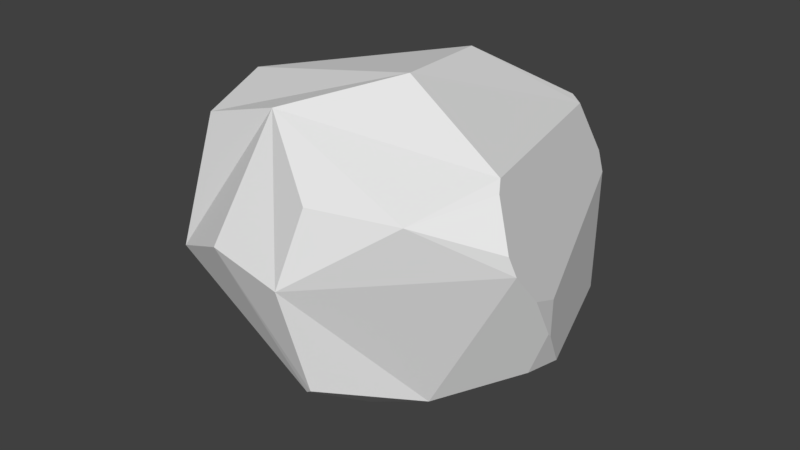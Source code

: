 # Source: rock_fancy_4.blend  (saved by Blender 2.78.0; exported with 4.5.12 LTS)
import bpy
from mathutils import Matrix  # noqa: F401  (used for matrix-valued properties, if any)

bpy.ops.wm.read_factory_settings(use_empty=True)
scene = bpy.context.scene
scene.name = 'Scene'

# ---- collections
col_collection_1 = bpy.data.collections.new('Collection 1'); scene.collection.children.link(col_collection_1)

# ---- world
world_world = bpy.data.worlds.new('World'); scene.world = world_world
world_world.color = (0.05088, 0.05088, 0.05088)
world_world.use_sun_shadow = False
world_world.sun_shadow_jitter_overblur = 0.0
world_world.cycles.sampling_method = 'MANUAL'

# ---- meshes
me_cube_001 = bpy.data.meshes.new('Cube.001')
me_cube_001.from_pydata([(-3.955, 0.5651, 0.6631), (-2.879, -1.861, -0.1861), (0.3752, 3.933, 0.865), (-3.207, 2.536, -1.456), (-2.705, -1.299, 1.878), (-0.03051, -2.122, 1.45), (-1.872, 2.609, -2.753), (1.275, -1.646, 1.384), (-0.214, -2.536, 0.2846), (-1.567, -2.397, 0.4468), (-3.767, -0.585, -1.016), (-3.208, 1.1, -2.486), (-2.038, 3.285, -0.4787), (-3.759, 1.659, -0.2256), (0.5453, 3.541, 1.547), (-0.4317, 2.065, 2.52), (0.05723, -0.03447, 2.756), (-3.158, 0.1128, 2.094), (-1.288, -1.391, 2.313), (-0.89, 3.561, -1.274), (-0.9053, 0.1535, -2.753), (-2.241, 1.536, -3.049), (0.4651, 3.185, -2.111), (2.333, -0.7907, 0.9779), (1.988, -0.5643, 1.684), (0.9644, 3.812, 0.576), (0.7463, 3.45, 1.46), (1.88, -0.3945, 1.821), (1.361, 3.216, -1.61), (2.398, 0.291, -0.1289), (1.115, 3.717, 0.2647), (2.453, 0.1886, -0.6643), (2.301, 0.6601, -1.369), (2.427, -0.7258, 0.6771), (2.492, -0.3023, 0.1396), (2.121, 0.1942, -1.431), (2.462, 0.1161, -0.5902), (-0.1053, -2.13, -1.514), (0.01417, -2.177, -1.423), (0.05309, -0.9527, -2.272), (1.129, -0.8778, -1.806)], [], [(26, 25, 2, 14), (5, 18, 4, 1, 9, 8), (18, 16, 15, 17, 4), (11, 10, 0, 13, 3), (12, 3, 13, 0, 17, 15, 14, 2), (27, 26, 14, 15, 16), (4, 17, 0, 10, 1), (19, 6, 3, 12, 2), (6, 21, 11, 3), (16, 18, 5, 7, 24, 27), (7, 23, 24), (22, 6, 19, 2, 25, 30, 28), (29, 31, 32, 28, 30), (32, 31, 36, 35), (29, 34, 36, 31), (23, 33, 34, 29, 30, 25, 26, 27, 24), (40, 38, 37, 39), (22, 28, 32, 35, 40, 39, 20, 21, 6), (35, 36, 34, 33, 23, 7, 5, 8, 38, 40), (8, 9, 1, 37, 38), (10, 11, 21, 20, 39, 37, 1)])
me_cube_001.use_remesh_preserve_volume = False
me_cube_001.use_remesh_preserve_attributes = False
me_cube_001.use_mirror_vertex_groups = False
me_cube_001.update()

# ---- objects
ob_cube = bpy.data.objects.new('Cube', me_cube_001)

# ---- transforms, parenting, visibility, modifiers, constraints
ob_cube.location = (0.0, 0.0, 0.0)
ob_cube.lineart.crease_threshold = 0.0

# ---- collection membership
col_collection_1.objects.link(ob_cube)

# ---- scene / render settings (as saved in the file)
scene.frame_start = 1; scene.frame_end = 250; scene.frame_set(1)
scene.render.engine = 'BLENDER_EEVEE_NEXT'
scene.render.resolution_percentage = 50
scene.render.dither_intensity = 0.0
scene.cycles.use_denoising = False
scene.cycles.samples = 128
scene.cycles.sampling_pattern = 'TABULATED_SOBOL'
scene.cycles.light_sampling_threshold = 0.0
scene.cycles.use_adaptive_sampling = False
scene.cycles.use_light_tree = False
scene.cycles.blur_glossy = 0.0
scene.cycles.sample_clamp_indirect = 0.0
scene.view_settings.view_transform = 'Standard'
bpy.context.view_layer.update()

# ---- added for rendering (the .blend has no active camera and no usable light): camera, sun
cam_auto = bpy.data.cameras.new('AutoCamera')
cam_auto.lens = 50.0
cam_auto.sensor_width = 36.0
cam_auto.clip_end = 1000.0
ob_auto_camera = bpy.data.objects.new('AutoCamera', cam_auto)
scene.collection.objects.link(ob_auto_camera)
ob_auto_camera.location = (9.28098, -11.3164, 7.8632)
ob_auto_camera.rotation_euler = (1.09748, -7.21219e-08, 0.694738)
scene.camera = ob_auto_camera
light_auto_sun = bpy.data.lights.new('AutoSun', 'SUN')
light_auto_sun.energy = 3.0
light_auto_sun.angle = 0.0523599
ob_auto_sun = bpy.data.objects.new('AutoSun', light_auto_sun)
scene.collection.objects.link(ob_auto_sun)
ob_auto_sun.rotation_euler = (0.872665, 0.174533, 0.523599)
bpy.context.view_layer.update()
